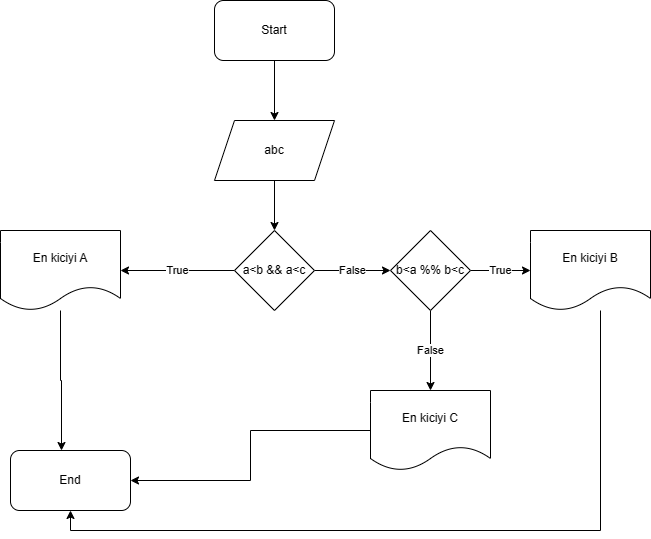

The diagram above was exported from draw.io. Its source (the exported page's mxGraphModel, read from the mxfile embedded in the PNG):
<mxGraphModel dx="1434" dy="788" grid="1" gridSize="10" guides="1" tooltips="1" connect="1" arrows="1" fold="1" page="1" pageScale="1" pageWidth="827" pageHeight="1169" math="0" shadow="0">
  <root>
    <mxCell id="0" />
    <mxCell id="1" parent="0" />
    <mxCell id="f4i7qfJY5tlSdyfSnc96-2" style="edgeStyle=orthogonalEdgeStyle;rounded=0;orthogonalLoop=1;jettySize=auto;html=1;entryX=0.5;entryY=0;entryDx=0;entryDy=0;" edge="1" parent="1" source="sNUtIqkMm0gVy4e-dZAJ-1" target="f4i7qfJY5tlSdyfSnc96-1">
      <mxGeometry relative="1" as="geometry" />
    </mxCell>
    <mxCell id="sNUtIqkMm0gVy4e-dZAJ-1" value="Start" style="rounded=1;whiteSpace=wrap;html=1;" vertex="1" parent="1">
      <mxGeometry x="354" y="30" width="120" height="60" as="geometry" />
    </mxCell>
    <mxCell id="Peqht6Acul0bx2yTCmPe-2" style="edgeStyle=orthogonalEdgeStyle;rounded=0;orthogonalLoop=1;jettySize=auto;html=1;entryX=0.5;entryY=0;entryDx=0;entryDy=0;" edge="1" parent="1" source="f4i7qfJY5tlSdyfSnc96-1" target="Peqht6Acul0bx2yTCmPe-1">
      <mxGeometry relative="1" as="geometry" />
    </mxCell>
    <mxCell id="f4i7qfJY5tlSdyfSnc96-1" value="abc" style="shape=parallelogram;perimeter=parallelogramPerimeter;whiteSpace=wrap;html=1;fixedSize=1;" vertex="1" parent="1">
      <mxGeometry x="354" y="150" width="120" height="60" as="geometry" />
    </mxCell>
    <mxCell id="Peqht6Acul0bx2yTCmPe-4" value="True" style="edgeStyle=orthogonalEdgeStyle;rounded=0;orthogonalLoop=1;jettySize=auto;html=1;" edge="1" parent="1" source="Peqht6Acul0bx2yTCmPe-1" target="Peqht6Acul0bx2yTCmPe-3">
      <mxGeometry relative="1" as="geometry" />
    </mxCell>
    <mxCell id="Peqht6Acul0bx2yTCmPe-7" value="False" style="edgeStyle=orthogonalEdgeStyle;rounded=0;orthogonalLoop=1;jettySize=auto;html=1;entryX=0;entryY=0.5;entryDx=0;entryDy=0;" edge="1" parent="1" source="Peqht6Acul0bx2yTCmPe-1" target="Peqht6Acul0bx2yTCmPe-6">
      <mxGeometry relative="1" as="geometry" />
    </mxCell>
    <mxCell id="Peqht6Acul0bx2yTCmPe-1" value="a&amp;lt;b &amp;amp;&amp;amp; a&amp;lt;c" style="rhombus;whiteSpace=wrap;html=1;" vertex="1" parent="1">
      <mxGeometry x="374" y="260" width="80" height="80" as="geometry" />
    </mxCell>
    <mxCell id="Peqht6Acul0bx2yTCmPe-14" style="edgeStyle=orthogonalEdgeStyle;rounded=0;orthogonalLoop=1;jettySize=auto;html=1;entryX=0.425;entryY=0;entryDx=0;entryDy=0;entryPerimeter=0;" edge="1" parent="1" source="Peqht6Acul0bx2yTCmPe-3" target="Peqht6Acul0bx2yTCmPe-10">
      <mxGeometry relative="1" as="geometry">
        <Array as="points">
          <mxPoint x="200" y="410" />
          <mxPoint x="201" y="410" />
        </Array>
      </mxGeometry>
    </mxCell>
    <mxCell id="Peqht6Acul0bx2yTCmPe-3" value="En kiciyi A" style="shape=document;whiteSpace=wrap;html=1;boundedLbl=1;" vertex="1" parent="1">
      <mxGeometry x="140" y="260" width="120" height="80" as="geometry" />
    </mxCell>
    <mxCell id="Peqht6Acul0bx2yTCmPe-9" value="True" style="edgeStyle=orthogonalEdgeStyle;rounded=0;orthogonalLoop=1;jettySize=auto;html=1;exitX=1;exitY=0.5;exitDx=0;exitDy=0;entryX=0;entryY=0.5;entryDx=0;entryDy=0;" edge="1" parent="1" source="Peqht6Acul0bx2yTCmPe-6" target="Peqht6Acul0bx2yTCmPe-8">
      <mxGeometry relative="1" as="geometry" />
    </mxCell>
    <mxCell id="Peqht6Acul0bx2yTCmPe-12" value="False" style="edgeStyle=orthogonalEdgeStyle;rounded=0;orthogonalLoop=1;jettySize=auto;html=1;" edge="1" parent="1" source="Peqht6Acul0bx2yTCmPe-6" target="Peqht6Acul0bx2yTCmPe-11">
      <mxGeometry relative="1" as="geometry" />
    </mxCell>
    <mxCell id="Peqht6Acul0bx2yTCmPe-6" value="b&amp;lt;a %% b&amp;lt;c" style="rhombus;whiteSpace=wrap;html=1;" vertex="1" parent="1">
      <mxGeometry x="530" y="260" width="80" height="80" as="geometry" />
    </mxCell>
    <mxCell id="Peqht6Acul0bx2yTCmPe-16" style="edgeStyle=orthogonalEdgeStyle;rounded=0;orthogonalLoop=1;jettySize=auto;html=1;entryX=0.5;entryY=1;entryDx=0;entryDy=0;" edge="1" parent="1" source="Peqht6Acul0bx2yTCmPe-8" target="Peqht6Acul0bx2yTCmPe-10">
      <mxGeometry relative="1" as="geometry">
        <Array as="points">
          <mxPoint x="740" y="560" />
          <mxPoint x="210" y="560" />
        </Array>
      </mxGeometry>
    </mxCell>
    <mxCell id="Peqht6Acul0bx2yTCmPe-8" value="En kiciyi B" style="shape=document;whiteSpace=wrap;html=1;boundedLbl=1;" vertex="1" parent="1">
      <mxGeometry x="670" y="260" width="120" height="80" as="geometry" />
    </mxCell>
    <mxCell id="Peqht6Acul0bx2yTCmPe-10" value="End" style="rounded=1;whiteSpace=wrap;html=1;" vertex="1" parent="1">
      <mxGeometry x="150" y="480" width="120" height="60" as="geometry" />
    </mxCell>
    <mxCell id="Peqht6Acul0bx2yTCmPe-15" style="edgeStyle=orthogonalEdgeStyle;rounded=0;orthogonalLoop=1;jettySize=auto;html=1;entryX=1;entryY=0.5;entryDx=0;entryDy=0;" edge="1" parent="1" source="Peqht6Acul0bx2yTCmPe-11" target="Peqht6Acul0bx2yTCmPe-10">
      <mxGeometry relative="1" as="geometry" />
    </mxCell>
    <mxCell id="Peqht6Acul0bx2yTCmPe-11" value="En kiciyi C" style="shape=document;whiteSpace=wrap;html=1;boundedLbl=1;" vertex="1" parent="1">
      <mxGeometry x="510" y="420" width="120" height="80" as="geometry" />
    </mxCell>
  </root>
</mxGraphModel>